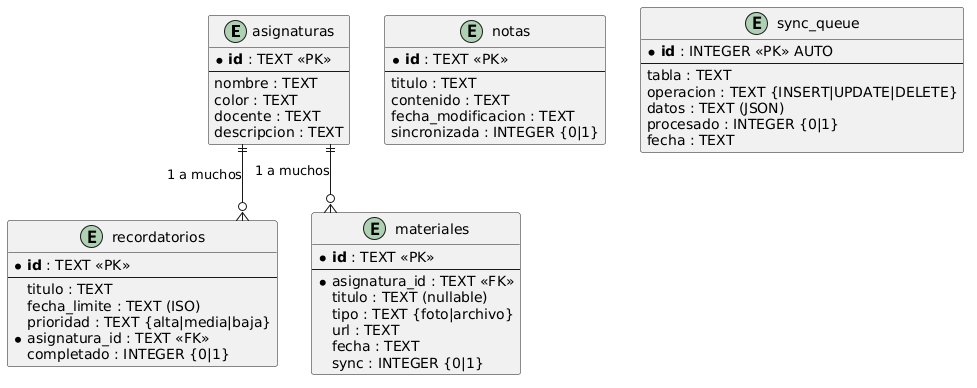

The diagram above was rendered by PlantUML. Its source (embedded in the PNG):
@startuml
skinparam linetype ortho
skinparam roundcorner 5

entity "asignaturas" as asig {
  * **id** : TEXT <<PK>>
  --
  nombre : TEXT
  color : TEXT
  docente : TEXT
  descripcion : TEXT
}

entity "recordatorios" as rec {
  * **id** : TEXT <<PK>>
  --
  titulo : TEXT
  fecha_limite : TEXT (ISO)
  prioridad : TEXT {alta|media|baja}
  * asignatura_id : TEXT <<FK>>
  completado : INTEGER {0|1}
}

entity "materiales" as mat {
  * **id** : TEXT <<PK>>
  --
  * asignatura_id : TEXT <<FK>>
  titulo : TEXT (nullable)
  tipo : TEXT {foto|archivo}
  url : TEXT
  fecha : TEXT
  sync : INTEGER {0|1}
}

entity "notas" as not {
  * **id** : TEXT <<PK>>
  --
  titulo : TEXT
  contenido : TEXT
  fecha_modificacion : TEXT
  sincronizada : INTEGER {0|1}
}

entity "sync_queue" as sq {
  * **id** : INTEGER <<PK>> AUTO
  --
  tabla : TEXT
  operacion : TEXT {INSERT|UPDATE|DELETE}
  datos : TEXT (JSON)
  procesado : INTEGER {0|1}
  fecha : TEXT
}

asig ||--o{ rec : "1 a muchos"
asig ||--o{ mat : "1 a muchos"
@enduml